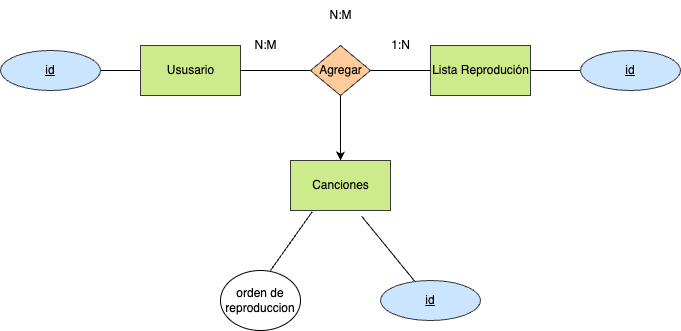

The diagram above was exported from draw.io. Its source (the exported page's mxGraphModel, read from the mxfile embedded in the PNG):
<mxGraphModel dx="1042" dy="717" grid="1" gridSize="10" guides="1" tooltips="1" connect="1" arrows="1" fold="1" page="1" pageScale="1" pageWidth="827" pageHeight="1169" math="0" shadow="0">
  <root>
    <mxCell id="0" />
    <mxCell id="1" parent="0" />
    <mxCell id="15" style="edgeStyle=none;html=1;entryX=1;entryY=0.5;entryDx=0;entryDy=0;fontColor=#000000;endArrow=none;endFill=0;labelBackgroundColor=none;" parent="1" source="16" target="17" edge="1">
      <mxGeometry relative="1" as="geometry" />
    </mxCell>
    <mxCell id="16" value="&lt;font&gt;Ususario&lt;/font&gt;" style="html=1;dashed=0;whitespace=wrap;fillColor=#cdeb8b;strokeColor=#36393d;labelBackgroundColor=none;fontColor=#000000;" parent="1" vertex="1">
      <mxGeometry x="240" y="245" width="100" height="50" as="geometry" />
    </mxCell>
    <mxCell id="17" value="&lt;font&gt;id&lt;/font&gt;" style="ellipse;whiteSpace=wrap;html=1;align=center;fontStyle=4;fillColor=#cce5ff;strokeColor=#36393d;labelBackgroundColor=none;fontColor=#000000;" parent="1" vertex="1">
      <mxGeometry x="100" y="250" width="100" height="40" as="geometry" />
    </mxCell>
    <mxCell id="18" value="&lt;font&gt;Lista Reprodución&lt;br&gt;&lt;/font&gt;" style="html=1;dashed=0;whitespace=wrap;fillColor=#cdeb8b;strokeColor=#36393d;labelBackgroundColor=none;fontColor=#000000;" parent="1" vertex="1">
      <mxGeometry x="530" y="245" width="100" height="50" as="geometry" />
    </mxCell>
    <mxCell id="19" style="edgeStyle=none;html=1;entryX=0;entryY=0.5;entryDx=0;entryDy=0;fontColor=#000000;endArrow=none;endFill=0;labelBackgroundColor=none;" parent="1" source="21" target="18" edge="1">
      <mxGeometry relative="1" as="geometry" />
    </mxCell>
    <mxCell id="20" style="edgeStyle=none;html=1;entryX=1;entryY=0.5;entryDx=0;entryDy=0;fontColor=#000000;endArrow=none;endFill=0;labelBackgroundColor=none;" parent="1" source="21" target="16" edge="1">
      <mxGeometry relative="1" as="geometry" />
    </mxCell>
    <mxCell id="39" value="" style="edgeStyle=none;html=1;labelBackgroundColor=none;fontColor=#000000;" parent="1" source="21" edge="1">
      <mxGeometry relative="1" as="geometry">
        <mxPoint x="440" y="360" as="targetPoint" />
      </mxGeometry>
    </mxCell>
    <mxCell id="21" value="Agregar" style="shape=rhombus;html=1;dashed=0;whitespace=wrap;perimeter=rhombusPerimeter;fillColor=#ffcc99;strokeColor=#36393d;labelBackgroundColor=none;fontColor=#000000;" parent="1" vertex="1">
      <mxGeometry x="410" y="245" width="60" height="50" as="geometry" />
    </mxCell>
    <mxCell id="22" value="1:N" style="text;html=1;align=center;verticalAlign=middle;resizable=0;points=[];autosize=1;strokeColor=none;fillColor=none;fontColor=#000000;labelBackgroundColor=none;" parent="1" vertex="1">
      <mxGeometry x="480" y="230" width="40" height="30" as="geometry" />
    </mxCell>
    <mxCell id="23" value="N:M" style="text;html=1;align=center;verticalAlign=middle;resizable=0;points=[];autosize=1;strokeColor=none;fillColor=none;fontColor=#000000;labelBackgroundColor=none;" parent="1" vertex="1">
      <mxGeometry x="340" y="230" width="50" height="30" as="geometry" />
    </mxCell>
    <mxCell id="24" value="N:M" style="text;html=1;align=center;verticalAlign=middle;resizable=0;points=[];autosize=1;strokeColor=none;fillColor=none;fontColor=#000000;labelBackgroundColor=none;" parent="1" vertex="1">
      <mxGeometry x="415" y="200" width="50" height="30" as="geometry" />
    </mxCell>
    <mxCell id="32" style="edgeStyle=none;html=1;entryX=1;entryY=0.5;entryDx=0;entryDy=0;endArrow=none;endFill=0;labelBackgroundColor=none;fontColor=#000000;" parent="1" source="25" target="18" edge="1">
      <mxGeometry relative="1" as="geometry" />
    </mxCell>
    <mxCell id="25" value="&lt;font&gt;id&lt;/font&gt;" style="ellipse;whiteSpace=wrap;html=1;align=center;fontStyle=4;fillColor=#cce5ff;strokeColor=#36393d;labelBackgroundColor=none;fontColor=#000000;" parent="1" vertex="1">
      <mxGeometry x="680" y="250" width="100" height="40" as="geometry" />
    </mxCell>
    <mxCell id="40" style="edgeStyle=none;html=1;exitX=0;exitY=1;exitDx=0;exitDy=0;endArrow=none;endFill=0;labelBackgroundColor=none;fontColor=#000000;" parent="1" edge="1">
      <mxGeometry relative="1" as="geometry">
        <mxPoint x="370" y="470" as="targetPoint" />
        <mxPoint x="411.7157287525381" y="411.21320343559637" as="sourcePoint" />
      </mxGeometry>
    </mxCell>
    <mxCell id="43" style="edgeStyle=none;html=1;endArrow=none;endFill=0;labelBackgroundColor=none;fontColor=#000000;" parent="1" target="42" edge="1">
      <mxGeometry relative="1" as="geometry">
        <mxPoint x="460.995548119869" y="415.53512609173254" as="sourcePoint" />
      </mxGeometry>
    </mxCell>
    <mxCell id="41" value="orden de reproduccion" style="ellipse;whiteSpace=wrap;html=1;dashed=0;labelBackgroundColor=none;fontColor=#000000;" parent="1" vertex="1">
      <mxGeometry x="320" y="470" width="80" height="60" as="geometry" />
    </mxCell>
    <mxCell id="42" value="&lt;font&gt;id&lt;/font&gt;" style="ellipse;whiteSpace=wrap;html=1;align=center;fontStyle=4;fillColor=#cce5ff;strokeColor=#36393d;labelBackgroundColor=none;fontColor=#000000;" parent="1" vertex="1">
      <mxGeometry x="480" y="480" width="100" height="40" as="geometry" />
    </mxCell>
    <mxCell id="44" value="&lt;font&gt;Canciones&lt;br&gt;&lt;/font&gt;" style="html=1;dashed=0;whitespace=wrap;fillColor=#cdeb8b;strokeColor=#36393d;labelBackgroundColor=none;fontColor=#000000;" parent="1" vertex="1">
      <mxGeometry x="390" y="360" width="100" height="50" as="geometry" />
    </mxCell>
  </root>
</mxGraphModel>